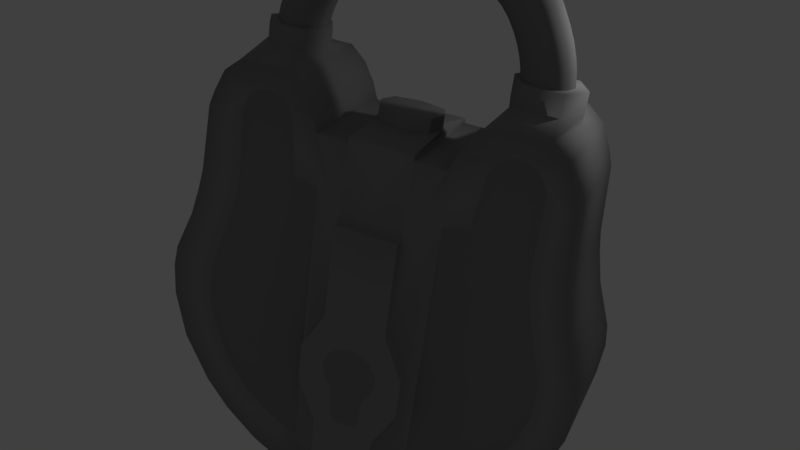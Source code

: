 # Source: LockGold.blend  (saved by Blender 2.79.0; exported with 4.5.12 LTS)
import bpy
from mathutils import Matrix  # noqa: F401  (used for matrix-valued properties, if any)

bpy.ops.wm.read_factory_settings(use_empty=True)
scene = bpy.context.scene
scene.name = 'Scene'

# ---- collections
col_collection_1 = bpy.data.collections.new('Collection 1'); scene.collection.children.link(col_collection_1)

# ---- materials (node trees are filled in below, after node groups)
mat_ironmaterial = bpy.data.materials.new('IronMaterial')
mat_ironmaterial.alpha_threshold = 0.0
mat_ironmaterial.use_transparent_shadow = False
mat_ironmaterial.diffuse_color = (0.2396, 0.2396, 0.2396, 1.0)
mat_ironmaterial.roughness = 0.5
mat_material = bpy.data.materials.new('Material')
mat_material.alpha_threshold = 0.0
mat_material.use_transparent_shadow = False
mat_material.roughness = 0.5
mat_material.line_color = (0.0, 0.0, 0.0, 1.0)
mat_material_001 = bpy.data.materials.new('Material.001')
mat_material_001.alpha_threshold = 0.0
mat_material_001.use_transparent_shadow = False
mat_material_001.roughness = 0.5
mat_gold = bpy.data.materials.new('Gold')
mat_gold.alpha_threshold = 0.0
mat_gold.use_transparent_shadow = False
mat_gold.diffuse_color = (0.2883, 0.2883, 0.2883, 1.0)
mat_gold.roughness = 0.5

# ---- material node trees
mat_material.use_nodes = True; mat_material.node_tree.nodes.clear()
_N = mat_material.node_tree.nodes; _L = mat_material.node_tree.links
n0 = _N.new('ShaderNodeOutputMaterial'); n0.name = 'Material Output'; n0.location = (300, 300)
n1 = _N.new('ShaderNodeBsdfPrincipled'); n1.name = 'Principled BSDF'; n1.location = (10, 300)
n1.width = 150
n1.subsurface_method = 'BURLEY'
n1.inputs[0].default_value = (0.5721, 0.3846, 0.08407, 1.0)
n1.inputs[1].default_value = 0.1296
n1.inputs[2].default_value = 0.0
n1.inputs[3].default_value = 1.45
n1.inputs[8].default_value = 1.0
n1.inputs[9].default_value = (1.0, 1.0, 1.0)
n1.inputs[10].default_value = 0.4
_L.new(n1.outputs[0], n0.inputs[0])
n0.is_active_output = True
mat_material_001.use_nodes = True; mat_material_001.node_tree.nodes.clear()
_N = mat_material_001.node_tree.nodes; _L = mat_material_001.node_tree.links
n0 = _N.new('ShaderNodeOutputMaterial'); n0.name = 'Material Output'; n0.location = (300, 300)
n1 = _N.new('ShaderNodeBsdfPrincipled'); n1.name = 'Principled BSDF'; n1.location = (10, 300)
n1.width = 150
n1.subsurface_method = 'BURLEY'
n1.inputs[0].default_value = (0.06778, 0.06778, 0.06778, 1.0)
n1.inputs[3].default_value = 1.45
n1.inputs[8].default_value = 1.0
n1.inputs[9].default_value = (2.3, 1.6, 2.0)
n1.inputs[10].default_value = 0.2222
_L.new(n1.outputs[0], n0.inputs[0])
n0.is_active_output = True

# ---- world
world_world = bpy.data.worlds.new('World'); scene.world = world_world
world_world.color = (0.05088, 0.05088, 0.05088)
world_world.use_sun_shadow = False
world_world.sun_shadow_jitter_overblur = 0.0
world_world.cycles.sampling_method = 'MANUAL'

# ---- cameras
cam_camera = bpy.data.cameras.new('Camera')
cam_camera.clip_end = 100.0
cam_camera.lens = 35.0
cam_camera.sensor_width = 32.0
cam_camera.sensor_height = 18.0
cam_camera.ortho_scale = 7.314
cam_camera.dof.focus_distance = 0.0
cam_camera.dof.aperture_fstop = 128.0

# ---- lights
light_lamp = bpy.data.lights.new('Lamp', 'POINT')
light_lamp.transmission_factor = 0.0
light_lamp.cutoff_distance = 30.0
light_lamp.energy = 100.0
light_lamp.shadow_buffer_clip_start = 1.001
light_lamp.shadow_soft_size = 0.1
light_lamp.shadow_maximum_resolution = 0.006
light_lamp.use_absolute_resolution = True

# ---- meshes
me_cylinder = bpy.data.meshes.new('Cylinder')
me_cylinder.from_pydata([(4.76, 0.3997, -0.1755), (5.403, 0.8154, 0.7112), (4.597, 0.3166, 0.1296), (4.761, 0.734, -0.1755), (4.973, 1.067, 0.6609), (4.599, 0.818, 0.1296), (5.051, 0.9003, -0.1755), (4.539, 0.3166, 0.6104), (5.033, 1.067, 0.1462), (5.34, 0.7323, -0.1755), (4.97, 0.06454, 0.6606), (5.466, 0.8154, 0.1626), (5.339, 0.398, -0.1755), (4.541, 0.818, 0.6106), (5.465, 0.314, 0.1626), (5.049, 0.2317, -0.1755), (5.401, 0.314, 0.711), (5.03, 0.06454, 0.146), (4.833, 0.06454, 1.077), (4.407, 0.3166, 0.997), (4.408, 0.818, 0.9973), (4.836, 1.067, 1.077), (5.262, 0.8154, 1.157), (5.26, 0.314, 1.157), (4.562, 1.067, 1.579), (4.952, 0.8154, 1.748), (4.951, 0.314, 1.747), (4.56, 0.06454, 1.577), (4.169, 0.3166, 1.408), (4.171, 0.818, 1.409), (4.176, 0.06454, 1.994), (3.819, 0.3166, 1.747), (3.82, 0.818, 1.748), (4.178, 1.067, 1.996), (4.535, 0.8154, 2.242), (4.534, 0.314, 2.241), (3.353, 0.818, 1.986), (3.6, 1.067, 2.316), (3.847, 0.8154, 2.691), (3.846, 0.314, 2.69), (3.599, 0.06454, 2.314), (3.352, 0.3166, 1.985), (2.966, 0.06454, 2.515), (2.897, 0.3166, 2.092), (2.897, 0.818, 2.094), (2.966, 1.067, 2.518), (3.036, 0.8154, 2.94), (3.036, 0.314, 2.939), (0.3117, 0.3997, -0.1755), (-0.3314, 0.8154, 0.7112), (0.4742, 0.3166, 0.1296), (0.3107, 0.734, -0.1755), (0.09889, 1.067, 0.6609), (0.4727, 0.818, 0.1296), (0.02065, 0.9003, -0.1755), (0.5321, 0.3166, 0.6104), (0.03832, 1.067, 0.1462), (-0.2684, 0.7323, -0.1755), (0.1019, 0.06454, 0.6606), (-0.3946, 0.8154, 0.1626), (-0.2674, 0.398, -0.1755), (0.5306, 0.818, 0.6106), (-0.3931, 0.314, 0.1626), (0.02264, 0.2317, -0.1755), (-0.3299, 0.314, 0.711), (0.04131, 0.06454, 0.146), (0.2389, 0.06454, 1.077), (0.6648, 0.3166, 0.997), (0.6633, 0.818, 0.9973), (0.2359, 1.067, 1.077), (-0.19, 0.8154, 1.157), (-0.1885, 0.314, 1.157), (0.5093, 1.067, 1.579), (0.1192, 0.8154, 1.748), (0.1205, 0.314, 1.747), (0.512, 0.06454, 1.577), (0.9022, 0.3166, 1.408), (0.9009, 0.818, 1.409), (0.8958, 0.06454, 1.994), (1.253, 0.3166, 1.747), (1.251, 0.818, 1.748), (0.8933, 1.067, 1.996), (0.5366, 0.8154, 2.242), (0.5378, 0.314, 2.241), (1.719, 0.818, 1.986), (1.471, 1.067, 2.316), (1.225, 0.8154, 2.691), (1.225, 0.314, 2.69), (1.473, 0.06454, 2.314), (1.719, 0.3166, 1.985), (2.106, 0.06454, 2.515), (2.175, 0.3166, 2.092), (2.175, 0.818, 2.094), (2.105, 1.067, 2.518), (2.036, 0.8154, 2.94), (2.036, 0.314, 2.939), (2.536, 0.3166, 2.1), (2.536, 0.818, 2.102), (2.536, 0.06454, 2.534), (2.536, 0.314, 2.969), (2.536, 1.067, 2.537), (2.536, 0.8154, 2.97), (4.76, 0.5668, -0.1755), (4.904, 0.3157, -0.1755), (4.647, 0.3373, -0.09926), (5.224, 1.004, 0.6903), (4.719, 0.128, 0.6313), (4.574, 0.3166, 0.4024), (4.778, 0.128, 0.1364), (4.526, 0.5675, 0.1269), (4.906, 0.8171, -0.1755), (4.648, 0.797, -0.09924), (4.721, 1.005, 0.6316), (4.576, 0.818, 0.4025), (4.78, 1.005, 0.1365), (5.195, 0.8163, -0.1755), (5.047, 1.026, -0.09511), (4.468, 0.5675, 0.6021), (5.009, 1.067, 0.4357), (5.286, 1.004, 0.1558), (5.339, 0.5651, -0.1755), (5.444, 0.7946, -0.091), (5.221, 0.1265, 0.69), (5.441, 0.8154, 0.4688), (5.538, 0.5645, 0.1653), (5.194, 0.3148, -0.1755), (5.443, 0.335, -0.09101), (5.474, 0.5645, 0.7195), (5.439, 0.314, 0.4687), (5.283, 0.1265, 0.1557), (5.044, 0.1063, -0.09514), (5.006, 0.06454, 0.4355), (4.584, 0.128, 1.03), (4.336, 0.5675, 0.9838), (4.486, 0.3166, 0.7949), (4.587, 1.005, 1.031), (4.488, 0.818, 0.7951), (5.084, 1.004, 1.124), (4.917, 1.067, 0.8616), (5.082, 0.1265, 1.124), (5.345, 0.8154, 0.9279), (5.332, 0.5645, 1.17), (5.344, 0.314, 0.9276), (4.914, 0.06454, 0.8612), (4.79, 1.004, 1.677), (5.017, 0.5645, 1.776), (4.301, 0.3166, 1.205), (4.788, 0.1265, 1.676), (4.303, 0.818, 1.206), (4.332, 0.128, 1.479), (4.72, 1.067, 1.314), (4.334, 1.005, 1.48), (5.136, 0.8154, 1.423), (4.105, 0.5675, 1.38), (5.134, 0.314, 1.422), (4.717, 0.06454, 1.314), (3.967, 0.128, 1.85), (3.76, 0.5675, 1.707), (4.009, 0.3166, 1.593), (3.97, 1.005, 1.851), (4.01, 0.818, 1.594), (4.387, 1.004, 2.139), (4.377, 1.067, 1.822), (4.384, 0.1265, 2.138), (4.742, 0.8154, 2.049), (4.594, 0.5645, 2.283), (4.741, 0.314, 2.048), (4.374, 0.06454, 1.82), (3.456, 1.005, 2.124), (3.744, 1.004, 2.508), (3.6, 0.3166, 1.876), (3.888, 0.5645, 2.745), (3.601, 0.818, 1.877), (3.743, 0.1265, 2.506), (3.931, 1.067, 2.145), (3.311, 0.5675, 1.931), (4.26, 0.8154, 2.458), (3.455, 0.128, 2.122), (4.259, 0.314, 2.457), (3.929, 0.06454, 2.143), (2.925, 0.128, 2.268), (2.885, 0.5675, 2.022), (3.107, 0.3166, 2.061), (2.926, 1.005, 2.271), (3.108, 0.818, 2.063), (3.007, 1.004, 2.764), (3.256, 1.067, 2.458), (3.007, 0.1265, 2.762), (3.403, 0.8154, 2.851), (3.047, 0.5645, 3.01), (3.402, 0.314, 2.85), (3.255, 0.06454, 2.455), (2.709, 0.3166, 2.098), (2.71, 0.818, 2.1), (2.728, 1.067, 2.532), (2.747, 0.8154, 2.963), (2.747, 0.314, 2.961), (2.728, 0.06454, 2.529), (0.3112, 0.5668, -0.1755), (0.1671, 0.3157, -0.1755), (0.4248, 0.3373, -0.09926), (-0.1523, 1.004, 0.6903), (0.3531, 0.128, 0.6313), (0.4974, 0.3166, 0.4024), (0.2941, 0.128, 0.1364), (0.5457, 0.5675, 0.1269), (0.1657, 0.8171, -0.1755), (0.4234, 0.797, -0.09924), (0.3505, 1.005, 0.6316), (0.496, 0.818, 0.4025), (0.2915, 1.005, 0.1365), (-0.1239, 0.8163, -0.1755), (0.02482, 1.026, -0.09511), (0.6032, 0.5675, 0.6021), (0.06255, 1.067, 0.4357), (-0.2144, 1.004, 0.1558), (-0.2679, 0.5651, -0.1755), (-0.3724, 0.7946, -0.091), (-0.1497, 0.1265, 0.69), (-0.3694, 0.8154, 0.4688), (-0.4661, 0.5645, 0.1653), (-0.1224, 0.3148, -0.1755), (-0.371, 0.335, -0.09101), (-0.4024, 0.5645, 0.7195), (-0.3679, 0.314, 0.4687), (-0.2118, 0.1265, 0.1557), (0.02756, 0.1063, -0.09514), (0.06553, 0.06454, 0.4355), (0.4876, 0.128, 1.03), (0.7351, 0.5675, 0.9838), (0.5855, 0.3166, 0.7949), (0.485, 1.005, 1.031), (0.584, 0.818, 0.7951), (-0.01277, 1.004, 1.124), (0.1543, 1.067, 0.8616), (-0.0102, 0.1265, 1.124), (-0.2738, 0.8154, 0.9279), (-0.2604, 0.5645, 1.17), (-0.2723, 0.314, 0.9276), (0.1573, 0.06454, 0.8612), (0.2815, 1.004, 1.677), (0.0547, 0.5645, 1.776), (0.7703, 0.3166, 1.205), (0.2839, 0.1265, 1.676), (0.7689, 0.818, 1.206), (0.7399, 0.128, 1.479), (0.3516, 1.067, 1.314), (0.7375, 1.005, 1.48), (-0.06423, 0.8154, 1.423), (0.9667, 0.5675, 1.38), (-0.0628, 0.314, 1.422), (0.3545, 0.06454, 1.314), (1.104, 0.128, 1.85), (1.311, 0.5675, 1.707), (1.062, 0.3166, 1.593), (1.102, 1.005, 1.851), (1.061, 0.818, 1.594), (0.685, 1.004, 2.139), (0.6947, 1.067, 1.822), (0.6872, 0.1265, 2.138), (0.3296, 0.8154, 2.049), (0.4776, 0.5645, 2.283), (0.3309, 0.314, 2.048), (0.6973, 0.06454, 1.82), (1.615, 1.005, 2.124), (1.327, 1.004, 2.508), (1.472, 0.3166, 1.876), (1.184, 0.5645, 2.745), (1.471, 0.818, 1.877), (1.329, 0.1265, 2.506), (1.14, 1.067, 2.145), (1.76, 0.5675, 1.931), (0.8112, 0.8154, 2.458), (1.617, 0.128, 2.122), (0.8123, 0.314, 2.457), (1.143, 0.06454, 2.143), (2.146, 0.128, 2.268), (2.186, 0.5675, 2.022), (1.964, 0.3166, 2.061), (2.146, 1.005, 2.271), (1.964, 0.818, 2.063), (2.065, 1.004, 2.764), (1.816, 1.067, 2.458), (2.065, 0.1265, 2.762), (1.669, 0.8154, 2.851), (2.024, 0.5645, 3.01), (1.669, 0.314, 2.85), (1.817, 0.06454, 2.455), (2.362, 0.3166, 2.098), (2.362, 0.818, 2.1), (2.343, 1.067, 2.532), (2.325, 0.8154, 2.963), (2.325, 0.314, 2.961), (2.344, 0.06454, 2.529), (2.536, 0.5675, 2.029), (2.536, 0.128, 2.281), (2.536, 1.005, 2.283), (2.536, 0.1265, 2.787), (2.536, 0.5645, 3.042), (2.536, 1.004, 2.79), (5.05, 0.566, -0.1755), (4.818, 0.1749, -0.09754), (4.754, 0.128, 0.4161), (4.593, 0.5673, -0.09994), (4.503, 0.5675, 0.3969), (4.82, 0.9584, -0.09752), (4.756, 1.005, 0.4163), (5.273, 0.9571, -0.09271), (5.261, 1.004, 0.4551), (5.498, 0.5646, -0.09032), (5.512, 0.5645, 0.4743), (5.27, 0.1736, -0.09273), (5.259, 0.1265, 0.4549), (4.664, 0.128, 0.8225), (4.415, 0.5675, 0.7839), (4.667, 1.005, 0.8229), (5.167, 1.004, 0.9003), (5.416, 0.5645, 0.9388), (5.165, 0.1265, 0.8999), (4.474, 0.128, 1.25), (4.233, 0.5675, 1.187), (4.477, 1.005, 1.251), (4.963, 1.004, 1.378), (5.205, 0.5645, 1.441), (4.96, 0.1265, 1.377), (4.161, 0.128, 1.688), (3.949, 0.5675, 1.556), (4.163, 1.005, 1.689), (4.59, 1.004, 1.954), (4.802, 0.5645, 2.086), (4.588, 0.1265, 1.953), (3.737, 0.128, 1.987), (3.545, 0.5675, 1.832), (3.739, 1.005, 1.989), (4.123, 1.004, 2.301), (4.315, 0.5645, 2.502), (4.121, 0.1265, 2.299), (3.169, 0.128, 2.225), (3.083, 0.5675, 1.996), (3.17, 1.005, 2.227), (3.342, 1.004, 2.687), (3.427, 0.5645, 2.916), (3.341, 0.1265, 2.685), (2.717, 0.128, 2.278), (2.706, 0.5675, 2.027), (2.717, 1.005, 2.28), (2.739, 1.004, 2.784), (2.75, 0.5645, 3.034), (2.739, 0.1265, 2.781), (0.02165, 0.566, -0.1755), (0.2534, 0.1749, -0.09754), (0.3177, 0.128, 0.4161), (0.4784, 0.5673, -0.09994), (0.5688, 0.5675, 0.3969), (0.2511, 0.9584, -0.09752), (0.3151, 1.005, 0.4163), (-0.2011, 0.9571, -0.09271), (-0.1896, 1.004, 0.4551), (-0.426, 0.5646, -0.09032), (-0.4407, 0.5645, 0.4743), (-0.1987, 0.1736, -0.09273), (-0.187, 0.1265, 0.4549), (0.4073, 0.128, 0.8225), (0.6562, 0.5675, 0.7839), (0.4047, 1.005, 0.8229), (-0.09565, 1.004, 0.9003), (-0.3445, 0.5645, 0.9388), (-0.09307, 0.1265, 0.8999), (0.5973, 0.128, 1.25), (0.839, 0.5675, 1.187), (0.5948, 1.005, 1.251), (0.1088, 1.004, 1.378), (-0.1329, 0.5645, 1.441), (0.1113, 0.1265, 1.377), (0.9104, 0.128, 1.688), (1.123, 0.5675, 1.556), (0.9082, 1.005, 1.689), (0.4815, 1.004, 1.954), (0.2693, 0.5645, 2.086), (0.4838, 0.1265, 1.953), (1.335, 0.128, 1.987), (1.526, 0.5675, 1.832), (1.333, 1.005, 1.989), (0.9482, 1.004, 2.301), (0.7568, 0.5645, 2.502), (0.9502, 0.1265, 2.299), (1.903, 0.128, 2.225), (1.988, 0.5675, 1.996), (1.902, 1.005, 2.227), (1.73, 1.004, 2.687), (1.644, 0.5645, 2.916), (1.731, 0.1265, 2.685), (2.354, 0.128, 2.278), (2.365, 0.5675, 2.027), (2.354, 1.005, 2.28), (2.333, 1.004, 2.784), (2.322, 0.5645, 3.034), (2.333, 0.1265, 2.781)], [], [(0, 102, 300, 103), (0, 103, 301, 104), (0, 104, 303, 102), (1, 127, 310, 123), (1, 123, 308, 105), (1, 105, 316, 140), (1, 140, 317, 127), (2, 104, 301, 108), (2, 108, 302, 107), (2, 107, 304, 109), (2, 109, 303, 104), (3, 110, 300, 102), (3, 102, 303, 111), (3, 111, 305, 110), (4, 105, 308, 118), (4, 118, 306, 112), (4, 112, 315, 138), (4, 138, 316, 105), (5, 111, 303, 109), (5, 109, 304, 113), (5, 113, 306, 114), (5, 114, 305, 111), (6, 115, 300, 110), (6, 110, 305, 116), (6, 116, 307, 115), (7, 117, 304, 107), (7, 107, 302, 106), (7, 106, 313, 134), (7, 134, 314, 117), (8, 116, 305, 114), (8, 114, 306, 118), (8, 118, 308, 119), (8, 119, 307, 116), (9, 120, 300, 115), (9, 115, 307, 121), (9, 121, 309, 120), (10, 106, 302, 131), (10, 131, 312, 122), (10, 122, 318, 143), (10, 143, 313, 106), (11, 121, 307, 119), (11, 119, 308, 123), (11, 123, 310, 124), (11, 124, 309, 121), (12, 125, 300, 120), (12, 120, 309, 126), (12, 126, 311, 125), (13, 112, 306, 113), (13, 113, 304, 117), (13, 117, 314, 136), (13, 136, 315, 112), (14, 126, 309, 124), (14, 124, 310, 128), (14, 128, 312, 129), (14, 129, 311, 126), (15, 103, 300, 125), (15, 125, 311, 130), (15, 130, 301, 103), (16, 122, 312, 128), (16, 128, 310, 127), (16, 127, 317, 142), (16, 142, 318, 122), (17, 130, 311, 129), (17, 129, 312, 131), (17, 131, 302, 108), (17, 108, 301, 130), (18, 132, 313, 143), (18, 143, 318, 139), (18, 139, 324, 155), (18, 155, 319, 132), (19, 133, 314, 134), (19, 134, 313, 132), (19, 132, 319, 146), (19, 146, 320, 133), (20, 135, 315, 136), (20, 136, 314, 133), (20, 133, 320, 148), (20, 148, 321, 135), (21, 137, 316, 138), (21, 138, 315, 135), (21, 135, 321, 150), (21, 150, 322, 137), (22, 141, 317, 140), (22, 140, 316, 137), (22, 137, 322, 152), (22, 152, 323, 141), (23, 139, 318, 142), (23, 142, 317, 141), (23, 141, 323, 154), (23, 154, 324, 139), (24, 144, 322, 150), (24, 150, 321, 151), (24, 151, 327, 162), (24, 162, 328, 144), (25, 145, 323, 152), (25, 152, 322, 144), (25, 144, 328, 164), (25, 164, 329, 145), (26, 147, 324, 154), (26, 154, 323, 145), (26, 145, 329, 166), (26, 166, 330, 147), (27, 149, 319, 155), (27, 155, 324, 147), (27, 147, 330, 167), (27, 167, 325, 149), (28, 153, 320, 146), (28, 146, 319, 149), (28, 149, 325, 158), (28, 158, 326, 153), (29, 151, 321, 148), (29, 148, 320, 153), (29, 153, 326, 160), (29, 160, 327, 151), (30, 156, 325, 167), (30, 167, 330, 163), (30, 163, 336, 179), (30, 179, 331, 156), (31, 157, 326, 158), (31, 158, 325, 156), (31, 156, 331, 170), (31, 170, 332, 157), (32, 159, 327, 160), (32, 160, 326, 157), (32, 157, 332, 172), (32, 172, 333, 159), (33, 161, 328, 162), (33, 162, 327, 159), (33, 159, 333, 174), (33, 174, 334, 161), (34, 165, 329, 164), (34, 164, 328, 161), (34, 161, 334, 176), (34, 176, 335, 165), (35, 163, 330, 166), (35, 166, 329, 165), (35, 165, 335, 178), (35, 178, 336, 163), (36, 168, 333, 172), (36, 172, 332, 175), (36, 175, 338, 184), (36, 184, 339, 168), (37, 169, 334, 174), (37, 174, 333, 168), (37, 168, 339, 186), (37, 186, 340, 169), (38, 171, 335, 176), (38, 176, 334, 169), (38, 169, 340, 188), (38, 188, 341, 171), (39, 173, 336, 178), (39, 178, 335, 171), (39, 171, 341, 190), (39, 190, 342, 173), (40, 177, 331, 179), (40, 179, 336, 173), (40, 173, 342, 191), (40, 191, 337, 177), (41, 175, 332, 170), (41, 170, 331, 177), (41, 177, 337, 182), (41, 182, 338, 175), (42, 180, 337, 191), (42, 191, 342, 187), (42, 187, 348, 197), (42, 197, 343, 180), (43, 181, 338, 182), (43, 182, 337, 180), (43, 180, 343, 192), (43, 192, 344, 181), (44, 183, 339, 184), (44, 184, 338, 181), (44, 181, 344, 193), (44, 193, 345, 183), (45, 185, 340, 186), (45, 186, 339, 183), (45, 183, 345, 194), (45, 194, 346, 185), (46, 189, 341, 188), (46, 188, 340, 185), (46, 185, 346, 195), (46, 195, 347, 189), (47, 187, 342, 190), (47, 190, 341, 189), (47, 189, 347, 196), (47, 196, 348, 187), (48, 199, 349, 198), (48, 198, 352, 200), (48, 200, 350, 199), (49, 219, 359, 223), (49, 223, 366, 236), (49, 236, 365, 201), (49, 201, 357, 219), (50, 204, 350, 200), (50, 200, 352, 205), (50, 205, 353, 203), (50, 203, 351, 204), (51, 198, 349, 206), (51, 206, 354, 207), (51, 207, 352, 198), (52, 214, 357, 201), (52, 201, 365, 234), (52, 234, 364, 208), (52, 208, 355, 214), (53, 205, 352, 207), (53, 207, 354, 210), (53, 210, 355, 209), (53, 209, 353, 205), (54, 206, 349, 211), (54, 211, 356, 212), (54, 212, 354, 206), (55, 203, 353, 213), (55, 213, 363, 230), (55, 230, 362, 202), (55, 202, 351, 203), (56, 210, 354, 212), (56, 212, 356, 215), (56, 215, 357, 214), (56, 214, 355, 210), (57, 211, 349, 216), (57, 216, 358, 217), (57, 217, 356, 211), (58, 227, 351, 202), (58, 202, 362, 239), (58, 239, 367, 218), (58, 218, 361, 227), (59, 215, 356, 217), (59, 217, 358, 220), (59, 220, 359, 219), (59, 219, 357, 215), (60, 216, 349, 221), (60, 221, 360, 222), (60, 222, 358, 216), (61, 209, 355, 208), (61, 208, 364, 232), (61, 232, 363, 213), (61, 213, 353, 209), (62, 220, 358, 222), (62, 222, 360, 225), (62, 225, 361, 224), (62, 224, 359, 220), (63, 221, 349, 199), (63, 199, 350, 226), (63, 226, 360, 221), (64, 224, 361, 218), (64, 218, 367, 238), (64, 238, 366, 223), (64, 223, 359, 224), (65, 225, 360, 226), (65, 226, 350, 204), (65, 204, 351, 227), (65, 227, 361, 225), (66, 239, 362, 228), (66, 228, 368, 251), (66, 251, 373, 235), (66, 235, 367, 239), (67, 230, 363, 229), (67, 229, 369, 242), (67, 242, 368, 228), (67, 228, 362, 230), (68, 232, 364, 231), (68, 231, 370, 244), (68, 244, 369, 229), (68, 229, 363, 232), (69, 234, 365, 233), (69, 233, 371, 246), (69, 246, 370, 231), (69, 231, 364, 234), (70, 236, 366, 237), (70, 237, 372, 248), (70, 248, 371, 233), (70, 233, 365, 236), (71, 238, 367, 235), (71, 235, 373, 250), (71, 250, 372, 237), (71, 237, 366, 238), (72, 246, 371, 240), (72, 240, 377, 258), (72, 258, 376, 247), (72, 247, 370, 246), (73, 248, 372, 241), (73, 241, 378, 260), (73, 260, 377, 240), (73, 240, 371, 248), (74, 250, 373, 243), (74, 243, 379, 262), (74, 262, 378, 241), (74, 241, 372, 250), (75, 251, 368, 245), (75, 245, 374, 263), (75, 263, 379, 243), (75, 243, 373, 251), (76, 242, 369, 249), (76, 249, 375, 254), (76, 254, 374, 245), (76, 245, 368, 242), (77, 244, 370, 247), (77, 247, 376, 256), (77, 256, 375, 249), (77, 249, 369, 244), (78, 263, 374, 252), (78, 252, 380, 275), (78, 275, 385, 259), (78, 259, 379, 263), (79, 254, 375, 253), (79, 253, 381, 266), (79, 266, 380, 252), (79, 252, 374, 254), (80, 256, 376, 255), (80, 255, 382, 268), (80, 268, 381, 253), (80, 253, 375, 256), (81, 258, 377, 257), (81, 257, 383, 270), (81, 270, 382, 255), (81, 255, 376, 258), (82, 260, 378, 261), (82, 261, 384, 272), (82, 272, 383, 257), (82, 257, 377, 260), (83, 262, 379, 259), (83, 259, 385, 274), (83, 274, 384, 261), (83, 261, 378, 262), (84, 268, 382, 264), (84, 264, 388, 280), (84, 280, 387, 271), (84, 271, 381, 268), (85, 270, 383, 265), (85, 265, 389, 282), (85, 282, 388, 264), (85, 264, 382, 270), (86, 272, 384, 267), (86, 267, 390, 284), (86, 284, 389, 265), (86, 265, 383, 272), (87, 274, 385, 269), (87, 269, 391, 286), (87, 286, 390, 267), (87, 267, 384, 274), (88, 275, 380, 273), (88, 273, 386, 287), (88, 287, 391, 269), (88, 269, 385, 275), (89, 266, 381, 271), (89, 271, 387, 278), (89, 278, 386, 273), (89, 273, 380, 266), (90, 287, 386, 276), (90, 276, 392, 293), (90, 293, 397, 283), (90, 283, 391, 287), (91, 278, 387, 277), (91, 277, 393, 288), (91, 288, 392, 276), (91, 276, 386, 278), (92, 280, 388, 279), (92, 279, 394, 289), (92, 289, 393, 277), (92, 277, 387, 280), (93, 282, 389, 281), (93, 281, 395, 290), (93, 290, 394, 279), (93, 279, 388, 282), (94, 284, 390, 285), (94, 285, 396, 291), (94, 291, 395, 281), (94, 281, 389, 284), (95, 286, 391, 283), (95, 283, 397, 292), (95, 292, 396, 285), (95, 285, 390, 286), (96, 192, 343, 295), (96, 295, 392, 288), (96, 288, 393, 294), (96, 294, 344, 192), (97, 193, 344, 294), (97, 294, 393, 289), (97, 289, 394, 296), (97, 296, 345, 193), (98, 197, 348, 297), (98, 297, 397, 293), (98, 293, 392, 295), (98, 295, 343, 197), (99, 196, 347, 298), (99, 298, 396, 292), (99, 292, 397, 297), (99, 297, 348, 196), (100, 194, 345, 296), (100, 296, 394, 290), (100, 290, 395, 299), (100, 299, 346, 194), (101, 195, 346, 299), (101, 299, 395, 291), (101, 291, 396, 298), (101, 298, 347, 195)])
me_cylinder.polygons.foreach_set('use_smooth', [True] * 396)
me_cylinder.materials.append(mat_ironmaterial)
me_cylinder.use_remesh_preserve_volume = False
me_cylinder.use_remesh_preserve_attributes = False
me_cylinder.use_mirror_vertex_groups = False
me_cylinder.update()
me_cube = bpy.data.meshes.new('Cube')
me_cube.from_pydata([(1.324, 1.54, -4.556), (1.324, -0.813, -4.556), (2.802, -0.813, 3.23), (2.802, 1.54, 3.23), (1.324, 1.54, 1.62), (1.324, -0.813, 1.62), (2.287, 1.54, 3.225), (2.287, -0.813, 3.225), (1.324, 1.54, 2.817), (1.324, -1.04, 2.817), (2.097, -0.813, 3.087), (2.097, 1.54, 3.087), (1.845, 1.54, 1.724), (1.845, -0.813, 1.724), (1.964, 1.54, 2.817), (1.964, -0.813, 2.817), (0.6745, -1.039, -0.8591), (2.977, -0.813, 3.066), (2.977, 1.54, 3.066), (3.093, -0.813, 2.762), (3.093, 1.54, 2.762), (3.093, -0.813, 1.408), (3.093, 1.54, 1.408), (3.126, -0.813, 0.9635), (3.126, 1.54, 0.9635), (3.29, -0.813, 0.2809), (3.29, 1.54, 0.2809), (3.595, -0.813, -0.6598), (3.595, 1.54, -0.6598), (3.694, -0.813, -1.051), (3.694, 1.54, -1.051), (3.709, -0.813, -1.691), (3.709, 1.54, -1.691), (3.548, -0.813, -2.371), (3.548, 1.54, -2.371), (3.177, -0.813, -3.175), (3.177, 1.54, -3.175), (2.661, -0.813, -3.804), (2.661, 1.54, -3.804), (2.113, -0.813, -4.205), (2.113, 1.54, -4.205), (1.324, 1.54, -5.29), (1.324, -1.04, -5.29), (2.251, 1.54, -4.876), (2.251, -1.04, -4.876), (3.006, 1.54, -4.336), (3.006, -1.04, -4.336), (3.551, 1.54, -3.772), (3.551, -1.04, -3.772), (4.161, 1.54, -2.818), (4.161, -1.04, -2.818), (4.465, 1.54, -1.809), (4.465, -1.04, -1.809), (4.5, 1.54, -1.108), (4.5, -1.04, -1.108), (0.662, 1.54, 1.191), (0.662, -1.04, 1.191), (0.662, 1.54, 2.817), (0.662, -1.04, 2.817), (0.6622, 1.54, -5.576), (0.6622, -1.04, -5.576), (0.6666, 1.54, -4.556), (0.6666, -1.04, -4.556), (0.6658, 1.54, 1.193), (0.6658, -1.04, 1.193), (0.6658, 1.54, 2.817), (0.6658, -1.04, 2.817), (0.6638, 1.54, -5.429), (0.6638, -1.04, -5.429), (4.43, 1.54, -0.6334), (4.43, -1.04, -0.6334), (4.073, 1.54, 0.2811), (4.073, -1.04, 0.2811), (3.915, 1.54, 0.9029), (3.915, -1.04, 0.9029), (3.827, 1.54, 1.371), (3.827, -1.04, 1.371), (3.712, 1.54, 2.757), (3.712, -1.04, 2.757), (3.602, 1.54, 3.074), (3.602, -1.04, 3.074), (1.456, 1.54, 3.161), (1.456, -1.04, 3.161), (1.685, 1.54, 3.542), (1.685, -1.04, 3.542), (3.389, 1.54, 3.536), (3.389, -1.04, 3.536), (2.609, 1.54, 3.288), (2.48, 1.54, 3.288), (2.48, -0.813, 3.288), (2.609, -0.813, 3.288), (2.04, -1.04, 3.845), (3.027, -1.04, 3.842), (2.04, 1.537, 3.845), (3.027, 1.537, 3.842), (0.662, 1.54, 2.913), (0.662, -1.04, 2.913), (0.5374, 0.5912, 3.324), (0.5382, 0.6431, 3.039), (0.6652, 0.2561, 3.324), (0.6649, 0.2561, 3.039), (0.5374, -0.07902, 3.324), (0.5382, -0.1309, 3.039), (0.662, 0.2502, 2.817), (0.6658, 0.2502, 2.817), (0.662, 0.2502, 2.913), (2.146, -0.2949, 4.01), (2.921, -0.295, 4.007), (2.146, 0.7917, 4.01), (2.921, 0.7918, 4.007), (2.251, 0.2502, -4.876), (3.006, 0.2502, -4.336), (3.551, 0.2502, -3.772), (4.161, 0.2502, -2.818), (4.465, 0.2502, -1.809), (4.5, 0.2502, -1.108), (4.43, 0.2502, -0.6334), (4.073, 0.2502, 0.2811), (3.915, 0.2502, 0.9029), (3.827, 0.2502, 1.371), (3.712, 0.2502, 2.757), (3.602, 0.2502, 3.074), (1.456, 0.2502, 3.161), (1.685, 0.2502, 3.542), (3.389, 0.2502, 3.536), (3.205, 0.2484, 3.8), (1.86, 0.2484, 3.804), (3.222, 0.2484, 4.008), (1.845, 0.2484, 4.011), (2.146, -0.2949, 4.434), (2.921, -0.295, 4.431), (2.146, 0.7917, 4.434), (2.921, 0.7918, 4.431), (3.222, 0.2484, 4.432), (1.845, 0.2484, 4.435), (0.662, -1.242, -4.556), (0.662, -1.242, 1.191), (0.6622, -1.242, -5.576), (0.6666, -1.242, -4.556), (0.6658, -1.242, 1.193), (0.6638, -1.242, -5.429), (0.662, 1.742, -4.556), (0.662, 1.742, 1.191), (0.6622, 1.742, -5.576), (0.6666, 1.742, -4.556), (0.6658, 1.742, 1.193), (0.6638, 1.742, -5.429), (0.6691, -1.255, -0.8601), (0.6745, -1.255, -0.8591), (0.6748, -1.041, -3.513), (0.6691, -1.255, -3.513), (0.6748, -1.255, -3.513), (1.133, -1.041, -1.744), (1.133, -1.041, -2.628), (1.127, -1.255, -1.744), (1.127, -1.255, -2.629), (1.133, -1.255, -1.744), (1.133, -1.255, -2.628), (-1.324, 1.54, -4.556), (-1.324, -0.813, -4.556), (-2.802, -0.813, 3.23), (-2.802, 1.54, 3.23), (-1.324, 1.54, 1.62), (-1.324, -0.813, 1.62), (-2.287, 1.54, 3.225), (-2.287, -0.813, 3.225), (-1.324, 1.54, 2.817), (-1.324, -1.04, 2.817), (-2.097, -0.813, 3.087), (-2.097, 1.54, 3.087), (-1.845, 1.54, 1.724), (-1.845, -0.813, 1.724), (-1.964, 1.54, 2.817), (-1.964, -0.813, 2.817), (-0.6745, -1.039, -0.8591), (4.383e-07, 1.742, -4.556), (4.383e-07, 1.54, 1.191), (4.383e-07, -1.04, 1.191), (4.383e-07, 1.54, 2.817), (4.383e-07, -1.04, 2.817), (-2.977, -0.813, 3.066), (-2.977, 1.54, 3.066), (-3.093, -0.813, 2.762), (-3.093, 1.54, 2.762), (-3.093, -0.813, 1.408), (-3.093, 1.54, 1.408), (-3.126, -0.813, 0.9635), (-3.126, 1.54, 0.9635), (-3.29, -0.813, 0.2809), (-3.29, 1.54, 0.2809), (-3.595, -0.813, -0.6598), (-3.595, 1.54, -0.6598), (-3.694, -0.813, -1.051), (-3.694, 1.54, -1.051), (-3.709, -0.813, -1.691), (-3.709, 1.54, -1.691), (-3.548, -0.813, -2.371), (-3.548, 1.54, -2.371), (-3.177, -0.813, -3.175), (-3.177, 1.54, -3.175), (-2.661, -0.813, -3.804), (-2.661, 1.54, -3.804), (-2.113, -0.813, -4.205), (-2.113, 1.54, -4.205), (-1.324, 1.54, -5.29), (-1.324, -1.04, -5.29), (4.383e-07, 1.54, -5.573), (4.383e-07, -1.04, -5.573), (-2.251, 1.54, -4.876), (-2.251, -1.04, -4.876), (-3.006, 1.54, -4.336), (-3.006, -1.04, -4.336), (-3.551, 1.54, -3.772), (-3.551, -1.04, -3.772), (-4.161, 1.54, -2.818), (-4.161, -1.04, -2.818), (-4.465, 1.54, -1.809), (-4.465, -1.04, -1.809), (-4.5, 1.54, -1.108), (-4.5, -1.04, -1.108), (4.383e-07, -1.255, -0.8601), (4.383e-07, 1.742, 1.191), (-0.662, 1.54, 1.191), (-0.662, -1.04, 1.191), (-0.662, 1.54, 2.817), (-0.662, -1.04, 2.817), (-0.6622, 1.54, -5.576), (-0.6622, -1.04, -5.576), (-0.6666, 1.54, -4.556), (-0.6666, -1.04, -4.556), (-0.6658, 1.54, 1.193), (-0.6658, -1.04, 1.193), (-0.6658, 1.54, 2.817), (-0.6658, -1.04, 2.817), (-0.6638, 1.54, -5.429), (-0.6638, -1.04, -5.429), (-4.43, 1.54, -0.6334), (-4.43, -1.04, -0.6334), (-4.073, 1.54, 0.2811), (-4.073, -1.04, 0.2811), (-3.915, 1.54, 0.9029), (-3.915, -1.04, 0.9029), (-3.827, 1.54, 1.371), (-3.827, -1.04, 1.371), (-3.712, 1.54, 2.757), (-3.712, -1.04, 2.757), (-3.602, 1.54, 3.074), (-3.602, -1.04, 3.074), (-1.456, 1.54, 3.161), (-1.456, -1.04, 3.161), (-1.685, 1.54, 3.542), (-1.685, -1.04, 3.542), (-3.389, 1.54, 3.536), (-3.389, -1.04, 3.536), (-2.609, 1.54, 3.288), (-2.48, 1.54, 3.288), (-2.48, -0.813, 3.288), (-2.609, -0.813, 3.288), (-2.04, -1.04, 3.845), (-3.027, -1.04, 3.842), (-2.04, 1.537, 3.845), (-3.027, 1.537, 3.842), (-0.662, 1.54, 2.913), (4.383e-07, 1.54, 2.913), (-0.662, -1.04, 2.913), (4.383e-07, -1.04, 2.913), (-0.5374, 0.5912, 3.324), (-0.5382, 0.6431, 3.039), (-0.6652, 0.2561, 3.324), (-0.6649, 0.2561, 3.039), (-0.5374, -0.07902, 3.324), (-0.5382, -0.1309, 3.039), (4.383e-07, -0.2178, 3.324), (4.383e-07, -0.2912, 3.039), (4.383e-07, 0.7301, 3.324), (4.383e-07, 0.8034, 3.039), (-0.662, 0.2502, 2.817), (-0.6658, 0.2502, 2.817), (4.383e-07, 0.2502, 2.913), (-0.662, 0.2502, 2.913), (-2.146, -0.2949, 4.01), (-2.921, -0.295, 4.007), (-2.146, 0.7917, 4.01), (-2.921, 0.7918, 4.007), (-2.251, 0.2502, -4.876), (-3.006, 0.2502, -4.336), (-3.551, 0.2502, -3.772), (-4.161, 0.2502, -2.818), (-4.465, 0.2502, -1.809), (-4.5, 0.2502, -1.108), (-4.43, 0.2502, -0.6334), (-4.073, 0.2502, 0.2811), (-3.915, 0.2502, 0.9029), (-3.827, 0.2502, 1.371), (-3.712, 0.2502, 2.757), (-3.602, 0.2502, 3.074), (-1.456, 0.2502, 3.161), (-1.685, 0.2502, 3.542), (-3.389, 0.2502, 3.536), (-3.205, 0.2484, 3.8), (-1.86, 0.2484, 3.804), (-3.222, 0.2484, 4.008), (-1.845, 0.2484, 4.011), (-2.146, -0.2949, 4.434), (-2.921, -0.295, 4.431), (-2.146, 0.7917, 4.434), (-2.921, 0.7918, 4.431), (-3.222, 0.2484, 4.432), (-1.845, 0.2484, 4.435), (4.383e-07, -1.242, -4.556), (4.383e-07, -1.242, 1.191), (4.383e-07, -1.242, -5.573), (-0.662, -1.242, -4.556), (-0.662, -1.242, 1.191), (-0.6622, -1.242, -5.576), (-0.6666, -1.242, -4.556), (-0.6658, -1.242, 1.193), (-0.6638, -1.242, -5.429), (4.383e-07, 1.742, -5.573), (-0.662, 1.742, -4.556), (-0.662, 1.742, 1.191), (-0.6622, 1.742, -5.576), (-0.6666, 1.742, -4.556), (-0.6658, 1.742, 1.193), (-0.6638, 1.742, -5.429), (-0.6691, -1.255, -0.8601), (-0.6745, -1.255, -0.8591), (-0.6748, -1.041, -3.513), (4.383e-07, -1.255, -3.513), (-0.6691, -1.255, -3.513), (-0.6748, -1.255, -3.513), (-1.133, -1.041, -1.744), (-1.133, -1.041, -2.628), (4.383e-07, -1.255, -1.744), (4.383e-07, -1.255, -2.629), (-1.127, -1.255, -1.744), (-1.127, -1.255, -2.629), (-1.133, -1.255, -1.744), (-1.133, -1.255, -2.628), (0.2771, -1.257, -1.767), (-0.2771, -1.257, -1.767), (-0.2771, -1.257, -2.272), (0.2771, -1.257, -2.272), (-0.1669, -1.257, -2.969), (0.1669, -1.257, -2.969), (0.1981, -1.257, -2.581), (-0.1981, -1.257, -2.581), (-0.5541, -1.257, -2.225), (0.2335, -1.257, -2.486), (0.5541, -1.257, -1.814), (-0.2295, -1.257, -1.493), (-0.5541, -1.257, -1.814), (-0.2335, -1.257, -2.486), (0.5541, -1.257, -2.225), (0.2295, -1.257, -1.493), (4.383e-07, -1.258, -1.744), (4.383e-07, -1.258, -2.295), (-0.3008, -1.258, -1.998), (0.3008, -1.258, -1.998), (0.1671, -1.257, -3.321), (-0.1671, -1.257, -3.321), (-0.3337, -1.257, -2.921), (4.383e-07, -1.257, -2.628), (0.3961, -1.257, -2.487), (-0.3961, -1.257, -2.487), (4.383e-07, -1.257, -2.993), (0.3337, -1.257, -2.921), (0.1745, -1.257, -2.696), (-0.1745, -1.257, -2.696), (-0.4671, -1.257, -2.404), (0.4671, -1.257, -2.404), (-0.4254, -1.257, -1.621), (0.4254, -1.257, -1.621), (-0.6016, -1.257, -1.998), (4.383e-07, -1.257, -2.527), (0.6016, -1.257, -1.998), (4.383e-07, -1.257, -1.446), (4.383e-07, -1.258, -1.998), (-0.2923, -1.257, -3.221), (0.2923, -1.257, -3.221), (4.383e-07, -1.257, -3.321), (-0.3491, -1.257, -2.613), (4.383e-07, -1.257, -2.737), (0.3491, -1.257, -2.613), (4.383e-07, 0.2502, 3.322), (1.324, 0.2502, -5.29), (4.383e-07, 0.2502, -5.573), (0.6622, 0.2502, -5.576), (0.6638, 0.2502, -5.429), (-1.324, 0.2502, -5.29), (-0.6622, 0.2502, -5.576), (-0.6638, 0.2502, -5.429)], [(278, 384)], [(24, 26, 25, 23), (22, 24, 23, 21), (0, 4, 5, 1), (20, 22, 21, 19), (18, 20, 19, 17), (3, 2, 17, 18), (87, 90, 2, 3), (11, 10, 7, 6), (64, 5, 9, 66), (4, 8, 14, 12), (13, 12, 14, 15), (8, 9, 15, 14), (5, 4, 12, 13), (9, 5, 13, 15), (14, 15, 10, 11), (55, 176, 178, 57), (179, 58, 96, 265), (55, 63, 145, 142), (60, 68, 140, 137), (68, 62, 138, 140), (26, 28, 27, 25), (28, 30, 29, 27), (30, 32, 31, 29), (32, 34, 33, 31), (34, 36, 35, 33), (36, 38, 37, 35), (38, 40, 39, 37), (40, 39, 1, 0), (387, 60, 207, 386), (61, 0, 41, 67), (0, 1, 42, 385, 41), (110, 111, 46, 44), (111, 112, 48, 46), (35, 48, 50, 33), (112, 47, 49, 113), (113, 114, 52, 50), (385, 41, 43, 110), (204, 389, 284, 208), (37, 39, 44, 46), (35, 37, 46, 48), (40, 38, 45, 43), (38, 36, 47, 45), (31, 33, 50, 52), (34, 49, 47, 36), (34, 32, 51, 49), (114, 115, 54, 52), (29, 31, 52, 54), (32, 30, 53, 51), (63, 61, 144, 145), (388, 68, 60, 387), (207, 60, 137, 311), (56, 177, 310, 136), (67, 59, 143, 146), (104, 103, 58, 66), (63, 55, 57, 65), (177, 56, 58, 179), (4, 63, 65, 8), (8, 65, 104, 66, 9), (4, 0, 61, 63), (1, 5, 64, 16, 152, 153, 149, 62), (1, 62, 68, 42), (385, 42, 68, 388), (61, 67, 146, 144), (56, 64, 66, 58), (115, 116, 70, 54), (116, 117, 72, 70), (27, 29, 54, 70), (30, 28, 69, 53), (25, 27, 70, 72), (28, 26, 71, 69), (117, 118, 74, 72), (23, 25, 72, 74), (26, 24, 73, 71), (118, 119, 76, 74), (21, 23, 74, 76), (24, 22, 75, 73), (119, 120, 78, 76), (19, 21, 76, 78), (22, 20, 77, 75), (120, 121, 80, 78), (17, 19, 78, 80), (20, 18, 79, 77), (8, 9, 82, 122, 81), (82, 9, 15, 10), (248, 166, 172, 169), (122, 82, 84, 123), (7, 84, 82, 10), (121, 79, 85, 124), (17, 80, 86, 2), (89, 91, 84, 7), (2, 86, 92, 90), (90, 92, 91, 89), (6, 7, 89, 88), (88, 89, 90, 87), (11, 81, 83, 6), (3, 85, 79, 18), (125, 94, 109, 127), (123, 126, 93, 83), (124, 125, 92, 86), (87, 94, 85, 3), (88, 6, 83, 93), (87, 88, 93, 94), (1, 39, 37, 35, 33, 31, 29, 27, 25, 23, 21, 19, 17, 2, 90, 89, 7, 10, 15, 13, 5), (40, 0, 4, 12, 14, 11, 6, 88, 87, 3, 18, 20, 22, 24, 26, 28, 30, 32, 34, 36, 38), (105, 278, 265, 96), (103, 57, 95, 105), (57, 178, 263, 95), (275, 274, 97, 98), (98, 97, 99, 100), (100, 99, 101, 102), (102, 101, 272, 273), (58, 103, 105, 96), (95, 263, 278, 105), (65, 57, 103, 104), (273, 102, 96, 265), (100, 105, 96, 102), (105, 100, 98, 95), (98, 95, 263, 275), (91, 92, 107, 106), (126, 91, 106, 128), (94, 93, 108, 109), (93, 126, 128, 108), (107, 127, 133, 130), (85, 94, 125, 124), (84, 91, 126, 123), (92, 125, 127, 107), (80, 121, 124, 86), (81, 122, 123, 83), (77, 79, 121, 120), (75, 77, 120, 119), (73, 75, 119, 118), (71, 73, 118, 117), (69, 71, 117, 116), (53, 69, 116, 115), (51, 53, 115, 114), (49, 51, 114, 113), (48, 112, 113, 50), (45, 47, 112, 111), (43, 45, 111, 110), (130, 133, 132, 131, 134, 129), (128, 106, 129, 134), (109, 108, 131, 132), (108, 128, 134, 131), (127, 109, 132, 133), (106, 107, 130, 129), (147, 136, 310, 220), (135, 309, 311, 137), (138, 135, 137, 140), (148, 139, 136, 147), (16, 64, 139, 148), (64, 56, 136, 139), (142, 141, 175, 221), (175, 141, 143, 318), (145, 144, 141, 142), (141, 144, 146, 143), (176, 55, 142, 221), (59, 206, 318, 143), (152, 16, 148, 156), (156, 148, 147, 154), (154, 147, 220, 333), (135, 150, 328, 309), (138, 151, 150, 135), (62, 149, 151, 138), (150, 155, 334, 328), (155, 154, 333, 334), (151, 157, 155, 150), (157, 156, 154, 155), (149, 153, 157, 151), (153, 152, 156, 157), (187, 186, 188, 189), (185, 184, 186, 187), (158, 159, 163, 162), (183, 182, 184, 185), (181, 180, 182, 183), (161, 181, 180, 160), (254, 161, 160, 257), (169, 164, 165, 168), (231, 233, 167, 163), (162, 170, 172, 166), (171, 173, 172, 170), (166, 172, 173, 167), (163, 171, 170, 162), (167, 173, 171, 163), (172, 169, 168, 173), (222, 224, 178, 176), (179, 265, 264, 225), (222, 320, 323, 230), (227, 314, 317, 235), (235, 317, 315, 229), (189, 188, 190, 191), (191, 190, 192, 193), (193, 192, 194, 195), (195, 194, 196, 197), (197, 196, 198, 199), (199, 198, 200, 201), (201, 200, 202, 203), (203, 158, 159, 202), (390, 386, 207, 227), (228, 234, 204, 158), (158, 204, 389, 205, 159), (284, 209, 211, 285), (285, 211, 213, 286), (198, 196, 215, 213), (286, 287, 214, 212), (287, 215, 217, 288), (1, 42, 44, 39), (205, 159, 202, 209), (200, 211, 209, 202), (198, 213, 211, 200), (203, 208, 210, 201), (201, 210, 212, 199), (194, 217, 215, 196), (197, 199, 212, 214), (197, 214, 216, 195), (288, 217, 219, 289), (192, 219, 217, 194), (195, 216, 218, 193), (230, 323, 322, 228), (391, 390, 227, 235), (207, 311, 314, 227), (223, 313, 310, 177), (234, 324, 321, 226), (277, 233, 225, 276), (230, 232, 224, 222), (177, 179, 225, 223), (162, 166, 232, 230), (166, 167, 233, 277, 232), (162, 230, 228, 158), (159, 229, 327, 332, 331, 174, 231, 163), (159, 205, 235, 229), (389, 391, 235, 205), (228, 322, 324, 234), (223, 225, 233, 231), (289, 219, 237, 290), (290, 237, 239, 291), (190, 237, 219, 192), (193, 218, 236, 191), (188, 239, 237, 190), (191, 236, 238, 189), (291, 239, 241, 292), (186, 241, 239, 188), (189, 238, 240, 187), (292, 241, 243, 293), (184, 243, 241, 186), (187, 240, 242, 185), (293, 243, 245, 294), (182, 245, 243, 184), (185, 242, 244, 183), (294, 245, 247, 295), (180, 247, 245, 182), (183, 244, 246, 181), (166, 248, 296, 249, 167), (167, 249, 168, 173), (8, 81, 11, 14), (296, 297, 251, 249), (165, 168, 249, 251), (295, 298, 252, 246), (180, 160, 253, 247), (256, 165, 251, 258), (160, 257, 259, 253), (257, 256, 258, 259), (164, 255, 256, 165), (255, 254, 257, 256), (169, 164, 250, 248), (161, 181, 246, 252), (299, 301, 283, 261), (297, 250, 260, 300), (298, 253, 259, 299), (254, 161, 252, 261), (255, 260, 250, 164), (254, 261, 260, 255), (159, 163, 171, 173, 168, 165, 256, 257, 160, 180, 182, 184, 186, 188, 190, 192, 194, 196, 198, 200, 202), (203, 201, 199, 197, 195, 193, 191, 189, 187, 185, 183, 181, 161, 254, 255, 164, 169, 172, 170, 162, 158), (279, 264, 265, 278), (276, 279, 262, 224), (224, 262, 263, 178), (275, 267, 266, 274), (267, 269, 268, 266), (269, 271, 270, 268), (271, 273, 272, 270), (225, 264, 279, 276), (262, 279, 278, 263), (232, 277, 276, 224), (273, 265, 264, 271), (269, 271, 264, 279), (279, 262, 267, 269), (267, 275, 263, 262), (258, 280, 281, 259), (300, 302, 280, 258), (261, 283, 282, 260), (260, 282, 302, 300), (281, 304, 307, 301), (252, 298, 299, 261), (251, 297, 300, 258), (259, 281, 301, 299), (247, 253, 298, 295), (248, 250, 297, 296), (244, 294, 295, 246), (242, 293, 294, 244), (240, 292, 293, 242), (238, 291, 292, 240), (236, 290, 291, 238), (218, 289, 290, 236), (216, 288, 289, 218), (214, 287, 288, 216), (213, 215, 287, 286), (210, 285, 286, 212), (208, 284, 285, 210), (304, 303, 308, 305, 306, 307), (302, 308, 303, 280), (283, 306, 305, 282), (282, 305, 308, 302), (301, 307, 306, 283), (280, 303, 304, 281), (325, 220, 310, 313), (312, 314, 311, 309), (315, 317, 314, 312), (326, 325, 313, 316), (174, 326, 316, 231), (231, 316, 313, 223), (320, 221, 175, 319), (175, 318, 321, 319), (323, 320, 319, 322), (319, 321, 324, 322), (176, 221, 320, 222), (226, 321, 318, 206), (331, 337, 326, 174), (337, 335, 325, 326), (335, 333, 220, 325), (312, 309, 328, 329), (315, 312, 329, 330), (229, 315, 330, 327), (329, 328, 334, 336), (336, 334, 333, 335), (330, 329, 336, 338), (338, 336, 335, 337), (327, 330, 338, 332), (332, 338, 337, 331), (339, 355, 377, 358), (339, 358, 375, 349), (339, 349, 372, 354), (339, 354, 376, 355), (340, 351, 373, 357), (340, 357, 377, 355), (340, 355, 376, 350), (340, 350, 371, 351), (341, 347, 369, 352), (341, 352, 374, 356), (341, 356, 377, 357), (341, 357, 373, 347), (342, 356, 374, 348), (342, 348, 370, 353), (342, 353, 375, 358), (342, 358, 377, 356), (343, 365, 382, 368), (343, 368, 381, 361), (343, 361, 378, 360), (343, 360, 380, 365), (344, 366, 383, 367), (344, 367, 382, 365), (344, 365, 380, 359), (344, 359, 379, 366), (345, 363, 370, 348), (345, 348, 374, 362), (345, 362, 382, 367), (345, 367, 383, 363), (346, 362, 374, 352), (346, 352, 369, 364), (346, 364, 381, 368), (346, 368, 382, 362), (266, 268, 384, 274), (97, 274, 384, 99), (268, 270, 272, 384), (99, 384, 272, 101), (204, 234, 391, 389), (234, 226, 390, 391), (226, 206, 386, 390), (41, 385, 388, 67), (67, 388, 387, 59), (59, 387, 386, 206), (158, 204, 208, 203), (41, 0, 40, 43), (389, 205, 209, 284), (42, 385, 110, 44)])
me_cube.polygons.foreach_set('use_smooth', [1, 1, 1, 1, 1, 1, 1, 1, 1, 1, 1, 1, 1, 1, 1, 1, 1, 1, 1, 1, 1, 1, 1, 1, 1, 1, 1, 1, 1, 1, 1, 1, 1, 1, 1, 1, 1, 1, 1, 1, 1, 1, 1, 1, 1, 1, 1, 1, 1, 1, 1, 1, 1, 1, 1, 1, 1, 1, 1, 1, 1, 1, 1, 1, 1, 1, 1, 1, 1, 1, 1, 1, 1, 1, 1, 1, 1, 1, 1, 1, 1, 1, 1, 1, 1, 1, 1, 1, 1, 1, 1, 1, 1, 1, 1, 1, 1, 1, 1, 1, 1, 1, 0, 0, 1, 1, 1, 0, 0, 0, 0, 1, 1, 1, 0, 0, 0, 0, 1, 1, 1, 1, 1, 1, 1, 1, 1, 1, 1, 1, 1, 1, 1, 1, 1, 1, 1, 1, 1, 1, 1, 1, 1, 1, 1, 1, 1, 1, 1, 1, 1, 1, 1, 1, 1, 1, 1, 1, 1, 1, 1, 1, 1, 1, 1, 1, 1, 1, 1, 1, 1, 1, 1, 1, 1, 1, 1, 1, 1, 1, 1, 1, 1, 1, 1, 1, 1, 1, 1, 1, 1, 1, 1, 1, 1, 1, 1, 1, 1, 1, 1, 1, 1, 1, 1, 1, 1, 1, 1, 1, 1, 1, 1, 1, 1, 1, 1, 1, 1, 1, 1, 1, 1, 1, 1, 1, 1, 1, 1, 1, 1, 1, 1, 1, 1, 1, 1, 1, 1, 1, 1, 1, 1, 1, 1, 1, 1, 1, 1, 1, 1, 1, 1, 1, 1, 1, 1, 1, 1, 1, 1, 1, 1, 1, 1, 1, 1, 1, 1, 1, 1, 0, 0, 1, 1, 1, 0, 0, 0, 0, 1, 1, 1, 0, 0, 0, 0, 1, 1, 1, 1, 1, 1, 1, 1, 1, 1, 1, 1, 1, 1, 1, 1, 1, 1, 1, 1, 1, 1, 1, 1, 1, 1, 1, 1, 1, 1, 1, 1, 1, 1, 1, 1, 1, 1, 1, 1, 1, 1, 1, 1, 1, 1, 1, 1, 1, 1, 1, 0, 0, 0, 0, 0, 0, 0, 0, 0, 0, 0, 0, 0, 0, 0, 0, 0, 0, 0, 0, 0, 0, 0, 0, 0, 0, 0, 0, 0, 0, 0, 0, 0, 0, 0, 0, 1, 1, 1, 1, 1, 1, 1, 1, 1, 1])
me_cube.polygons.foreach_set('material_index', [3, 3, 3, 3, 3, 3, 3, 3, 2, 2, 3, 2, 3, 2, 3, 2, 2, 2, 2, 2, 3, 3, 3, 3, 3, 3, 3, 3, 2, 2, 2, 2, 2, 2, 2, 2, 2, 2, 2, 2, 2, 2, 2, 2, 2, 2, 2, 2, 2, 2, 2, 2, 2, 2, 2, 2, 2, 2, 2, 2, 2, 2, 2, 2, 2, 2, 2, 2, 2, 2, 2, 2, 2, 2, 2, 2, 2, 2, 2, 2, 2, 2, 2, 2, 2, 2, 2, 2, 2, 2, 2, 2, 3, 3, 2, 2, 2, 2, 2, 2, 2, 2, 3, 3, 2, 2, 2, 2, 2, 2, 2, 2, 2, 2, 2, 2, 2, 2, 2, 2, 2, 2, 2, 2, 2, 2, 2, 2, 2, 2, 2, 2, 2, 2, 2, 2, 2, 2, 2, 2, 2, 2, 2, 2, 2, 2, 2, 2, 2, 2, 2, 2, 2, 2, 2, 2, 2, 2, 2, 2, 2, 2, 2, 2, 2, 2, 2, 2, 2, 3, 3, 3, 3, 3, 3, 3, 3, 2, 2, 3, 2, 3, 2, 3, 2, 2, 2, 2, 2, 3, 3, 3, 3, 3, 3, 3, 3, 2, 2, 2, 2, 2, 2, 2, 2, 2, 2, 2, 2, 2, 2, 2, 2, 2, 2, 2, 2, 2, 2, 2, 2, 2, 2, 2, 2, 2, 2, 2, 2, 2, 2, 2, 2, 2, 2, 2, 2, 2, 2, 2, 2, 2, 2, 2, 2, 2, 2, 2, 2, 2, 2, 2, 2, 2, 2, 2, 2, 2, 2, 2, 2, 3, 3, 2, 2, 2, 2, 2, 2, 2, 2, 3, 3, 2, 2, 2, 2, 2, 2, 2, 2, 2, 2, 2, 2, 2, 2, 2, 2, 2, 2, 2, 2, 2, 2, 2, 2, 2, 2, 2, 2, 2, 2, 2, 2, 2, 2, 2, 2, 2, 2, 2, 2, 2, 2, 2, 2, 2, 2, 2, 2, 2, 2, 2, 2, 2, 2, 2, 2, 2, 2, 2, 2, 2, 2, 2, 2, 2, 3, 3, 3, 3, 3, 3, 3, 3, 3, 3, 3, 3, 3, 3, 3, 3, 3, 3, 3, 3, 3, 3, 3, 3, 3, 3, 3, 3, 3, 3, 3, 3, 2, 2, 2, 2, 2, 2, 2, 2, 2, 2, 2, 2, 2, 2])
me_cube.materials.append(mat_material)
me_cube.materials.append(mat_material_001)
me_cube.materials.append(mat_gold)
me_cube.materials.append(mat_ironmaterial)
me_cube.use_remesh_preserve_volume = False
me_cube.use_remesh_preserve_attributes = False
me_cube.use_mirror_vertex_groups = False
me_cube.update()

# ---- objects
ob_lockring = bpy.data.objects.new('LOCKRing', me_cylinder)
ob_lockbase = bpy.data.objects.new('LOCKBase', me_cube)
ob_lamp = bpy.data.objects.new('Lamp', light_lamp)
ob_camera = bpy.data.objects.new('Camera', cam_camera)

# ---- transforms, parenting, visibility, modifiers, constraints
ob_lockring.location = (-2.543, -0.4657, 3.727)
ob_lockring.scale = (1.0, 1.0, 1.0)
ob_lockring.lineart.crease_threshold = 0.0
ob_lockbase.location = (0.003558, -0.1499, -0.2804)
ob_lockbase.lock_rotations_4d = False
ob_lockbase.empty_display_type = 'ARROWS'
ob_lockbase.lineart.crease_threshold = 0.0
_vg = ob_lockbase.vertex_groups.new(name='Plates')
ob_lamp.location = (4.076, 1.005, 5.904)
ob_lamp.rotation_euler = (0.6503, 0.05522, 1.866)
ob_lamp.lock_rotations_4d = False
ob_lamp.empty_display_type = 'ARROWS'
ob_lamp.color = (0.0, 0.0, 0.0, 0.0)
ob_lamp.hide_viewport = True
ob_lamp.lineart.crease_threshold = 0.0
ob_camera.location = (5.835, -14.71, 8.446)
ob_camera.rotation_euler = (1.105, -0.1237, 0.4326)
ob_camera.scale = (1.877, 1.877, 1.877)
ob_camera.lock_rotations_4d = False
ob_camera.empty_display_type = 'ARROWS'
ob_camera.color = (0.0, 0.0, 0.0, 0.0)
ob_camera.hide_viewport = True
ob_camera.display_type = 'WIRE'
ob_camera.lineart.crease_threshold = 0.0

# ---- collection membership
col_collection_1.objects.link(ob_lockring)
col_collection_1.objects.link(ob_lockbase)
col_collection_1.objects.link(ob_lamp)
col_collection_1.objects.link(ob_camera)

# ---- scene / render settings (as saved in the file)
scene.camera = ob_camera
scene.frame_start = 1; scene.frame_end = 250; scene.frame_set(1)
scene.render.engine = 'BLENDER_EEVEE_NEXT'
scene.render.resolution_percentage = 50
scene.render.dither_intensity = 0.0
scene.cycles.use_denoising = False
scene.cycles.samples = 128
scene.cycles.sampling_pattern = 'TABULATED_SOBOL'
scene.cycles.use_adaptive_sampling = False
scene.cycles.use_light_tree = False
scene.cycles.blur_glossy = 0.0
scene.cycles.sample_clamp_indirect = 0.0
scene.view_settings.view_transform = 'Standard'
scene.unit_settings.scale_length = 0.01
bpy.context.view_layer.update()
